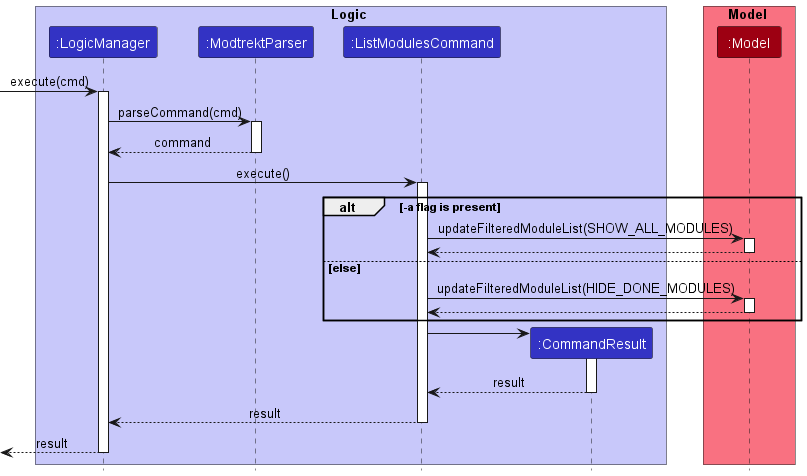

The diagram above was rendered by PlantUML. Its source (embedded in the PNG):
@startuml
!include ../../style.puml

box Logic LOGIC_COLOR_T1
participant ":LogicManager" as LogicManager LOGIC_COLOR
participant ":ModtrektParser" as ModtrektParser LOGIC_COLOR
participant ":ListModulesCommand" as ListModulesCommand LOGIC_COLOR
participant ":CommandResult" as CommandResult LOGIC_COLOR

end box

box Model MODEL_COLOR_T1
participant ":Model" as Model MODEL_COLOR
end box

[-> LogicManager : execute(cmd)
activate LogicManager

LogicManager -> ModtrektParser : parseCommand(cmd)
activate ModtrektParser

ModtrektParser --> LogicManager : command
deactivate ModtrektParser

LogicManager -> ListModulesCommand : execute()
activate ListModulesCommand

alt -a flag is present

    ListModulesCommand -> Model : updateFilteredModuleList(SHOW_ALL_MODULES)
    activate Model

    Model --> ListModulesCommand
    deactivate Model

else else

    ListModulesCommand -> Model : updateFilteredModuleList(HIDE_DONE_MODULES)
    activate Model

    Model --> ListModulesCommand
    deactivate Model

end

create CommandResult
ListModulesCommand -> CommandResult
activate CommandResult

CommandResult --> ListModulesCommand : result
deactivate CommandResult

ListModulesCommand --> LogicManager : result
deactivate ListModulesCommand

[<--LogicManager : result
deactivate LogicManager
@enduml